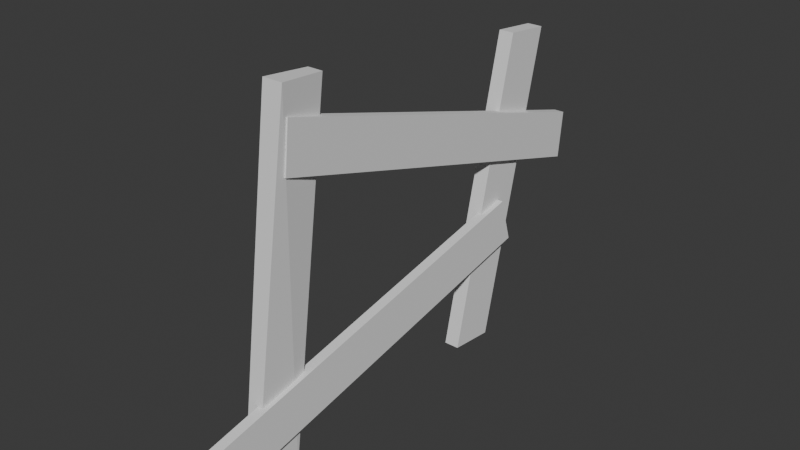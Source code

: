 # Source: fence.blend  (saved by Blender 4.5.90; exported with 4.5.12 LTS)
import bpy
from mathutils import Matrix  # noqa: F401  (used for matrix-valued properties, if any)

bpy.ops.wm.read_factory_settings(use_empty=True)
scene = bpy.context.scene
scene.name = 'Scene'

# ---- collections
col_collection = bpy.data.collections.new('Collection'); scene.collection.children.link(col_collection)

# ---- world
world_world = bpy.data.worlds.new('World'); scene.world = world_world
world_world.use_nodes = True; world_world.node_tree.nodes.clear()
_N = world_world.node_tree.nodes; _L = world_world.node_tree.links
n0 = _N.new('ShaderNodeOutputWorld'); n0.name = 'World Output'; n0.location = (200, 100)
n1 = _N.new('ShaderNodeBackground'); n1.name = 'Background'; n1.location = (-200, 100)
n1.inputs[0].default_value = (0.05088, 0.05088, 0.05088, 1.0)
_L.new(n1.outputs[0], n0.inputs[0])
n0.is_active_output = True
world_world.color = (0.05088, 0.05088, 0.05088)
world_world.sun_shadow_jitter_overblur = 0.0

# ---- meshes
me_cube_001 = bpy.data.meshes.new('Cube.001')
me_cube_001.from_pydata([(-0.03498, -0.1922, -0.7853), (-0.03498, 0.02252, 0.808), (-0.03498, 0.02688, -0.808), (-0.03498, 0.2416, 0.7853), (0.03498, -0.1922, -0.7853), (0.05798, 0.02252, 0.808), (0.03498, 0.02688, -0.808), (0.03498, 0.2416, 0.7853)], [], [(0, 1, 3, 2), (2, 3, 7, 6), (6, 7, 5, 4), (4, 5, 1, 0), (2, 6, 4, 0), (7, 3, 1, 5)])
_uv = me_cube_001.uv_layers.new(name='UVMap')
_uv.uv.foreach_set('vector', [0.02073, 0.4767, 0.02754, 0.001094, 0.0927, 3.364e-05, 0.0859, 0.4757, 0.0859, 0.4757, 0.0927, 3.364e-05, 0.1134, 0.0003297, 0.1066, 0.476, 0.08623, 0.4964, 0.1089, 0.9715, 0.04334, 0.9727, 0.02107, 0.4974, 3.367e-05, 0.4764, 3.367e-05, 0.0007004, 0.02754, 0.001094, 0.02073, 0.4767, 0.0859, 0.4757, 0.08623, 0.4964, 0.02107, 0.4974, 0.02073, 0.4767, 0.1089, 0.9715, 0.1114, 0.9921, 0.04667, 1.0, 0.04334, 0.9727])
me_cube_001.update()
me_cube_002 = bpy.data.meshes.new('Cube.002')
me_cube_002.from_pydata([(-0.03498, -0.1922, -0.7853), (-0.03498, 0.1446, 0.6408), (-0.03498, 0.02688, -0.808), (-0.03498, 0.3637, 0.6181), (0.03498, -0.1922, -0.7853), (0.03498, 0.1446, 0.6408), (0.03498, 0.02688, -0.808), (0.03498, 0.3637, 0.6181)], [], [(0, 1, 3, 2), (2, 3, 7, 6), (6, 7, 5, 4), (4, 5, 1, 0), (2, 6, 4, 0), (7, 3, 1, 5)])
_uv = me_cube_002.uv_layers.new(name='UVMap')
_uv.uv.foreach_set('vector', [0.02283, 0.4797, 0.07346, 0.002459, 0.1456, 0.0008112, 0.09495, 0.4781, 0.09495, 0.4781, 0.1456, 0.0008112, 0.1684, 0.003229, 0.1177, 0.4805, 0.09547, 0.501, 0.1678, 0.9754, 0.09573, 0.977, 0.02335, 0.5026, 4.103e-05, 0.4773, 0.05067, 4.106e-05, 0.07346, 0.002459, 0.02283, 0.4797, 0.09495, 0.4781, 0.09547, 0.501, 0.02335, 0.5026, 0.02283, 0.4797, 0.1678, 0.9754, 0.1684, 0.9983, 0.09625, 1.0, 0.09573, 0.977])
me_cube_002.update()
me_cube_003 = bpy.data.meshes.new('Cube.003')
me_cube_003.from_pydata([(-0.02319, 1.148, -0.3718), (-0.02319, -0.6408, 0.1446), (-0.02319, 1.171, -0.1527), (-0.02319, -0.6181, 0.3637), (0.02319, 1.148, -0.3718), (0.02319, -0.6408, 0.1446), (0.02319, 1.171, -0.1527), (0.02319, -0.6181, 0.3637)], [], [(0, 1, 3, 2), (2, 3, 7, 6), (6, 7, 5, 4), (4, 5, 1, 0), (2, 6, 4, 0), (7, 3, 1, 5)])
_uv = me_cube_003.uv_layers.new(name='UVMap')
_uv.uv.foreach_set('vector', [0.01219, 0.9986, 0.09362, 0.5109, 0.1521, 0.5102, 0.07067, 0.9979, 0.07067, 0.9979, 0.1521, 0.5102, 0.1642, 0.5123, 0.08281, 1.0, 0.05867, 0.01235, 0.152, 0.4979, 0.09347, 0.4986, 0.0001904, 0.01307, 4.06e-05, 0.9966, 0.08148, 0.5089, 0.09362, 0.5109, 0.01219, 0.9986, 0.05852, 4.049e-05, 0.05867, 0.01235, 0.0001904, 0.01307, 4.052e-05, 0.0007523, 0.152, 0.4979, 0.1521, 0.5102, 0.09362, 0.5109, 0.09347, 0.4986])
me_cube_003.update()
me_cube_004 = bpy.data.meshes.new('Cube.004')
me_cube_004.from_pydata([(-0.02319, 0.7984, 0.1273), (-0.02319, -1.006, -0.2464), (-0.02319, 0.7344, 0.338), (-0.02319, -1.07, -0.03569), (0.02319, 0.7984, 0.1273), (0.02319, -1.006, -0.2464), (0.02319, 0.7344, 0.338), (0.02319, -1.07, -0.03569)], [], [(0, 1, 3, 2), (2, 3, 7, 6), (6, 7, 5, 4), (4, 5, 1, 0), (2, 6, 4, 0), (7, 3, 1, 5)])
_uv = me_cube_004.uv_layers.new(name='UVMap')
_uv.uv.foreach_set('vector', [0.01231, 0.4887, 0.05054, 0.0009969, 0.109, 0.0002785, 0.07078, 0.488, 0.07078, 0.488, 0.109, 0.0002785, 0.1213, 0.001241, 0.08305, 0.489, 0.07093, 0.5003, 0.1211, 0.9869, 0.06266, 0.9877, 0.01246, 0.501, 3.483e-05, 0.4878, 0.03826, 3.481e-05, 0.05054, 0.0009969, 0.01231, 0.4887, 0.07078, 0.488, 0.07093, 0.5003, 0.01246, 0.501, 0.01231, 0.4887, 0.1211, 0.9869, 0.1213, 0.9992, 0.06281, 1.0, 0.06266, 0.9877])
me_cube_004.update()

# ---- objects
ob_cube = bpy.data.objects.new('Cube', me_cube_001)
ob_cube_001 = bpy.data.objects.new('Cube.001', me_cube_002)
ob_cube_002 = bpy.data.objects.new('Cube.002', me_cube_003)
ob_cube_003 = bpy.data.objects.new('Cube.003', me_cube_004)

# ---- transforms, parenting, visibility, modifiers, constraints
ob_cube.location = (0.05715, 1.923, 0.7522)
ob_cube_001.location = (0.05715, 3.193, 0.7522)
ob_cube_002.location = (0.09498, 2.579, 1.069)
ob_cube_003.location = (0.09498, 2.543, 0.2877)

# ---- collection membership
col_collection.objects.link(ob_cube)
col_collection.objects.link(ob_cube_001)
col_collection.objects.link(ob_cube_002)
col_collection.objects.link(ob_cube_003)

# ---- scene / render settings (as saved in the file)
scene.frame_start = 1; scene.frame_end = 250; scene.frame_set(1)
scene.render.engine = 'BLENDER_EEVEE_NEXT'
bpy.context.view_layer.update()

# ---- added for rendering (the .blend has no active camera and no usable light): camera, sun
cam_auto = bpy.data.cameras.new('AutoCamera')
cam_auto.lens = 50.0
cam_auto.sensor_width = 36.0
cam_auto.clip_end = 1000.0
ob_auto_camera = bpy.data.objects.new('AutoCamera', cam_auto)
scene.collection.objects.link(ob_auto_camera)
ob_auto_camera.location = (2.65513, -0.490504, 2.82019)
ob_auto_camera.rotation_euler = (1.09748, -7.21219e-08, 0.694738)
scene.camera = ob_auto_camera
light_auto_sun = bpy.data.lights.new('AutoSun', 'SUN')
light_auto_sun.energy = 3.0
light_auto_sun.angle = 0.0523599
ob_auto_sun = bpy.data.objects.new('AutoSun', light_auto_sun)
scene.collection.objects.link(ob_auto_sun)
ob_auto_sun.rotation_euler = (0.872665, 0.174533, 0.523599)
bpy.context.view_layer.update()
